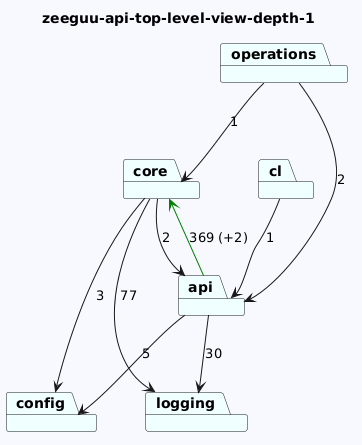

The diagram above was rendered by PlantUML. Its source (embedded in the PNG):
@startuml
skinparam backgroundColor GhostWhite
title zeeguu-api-top-level-view-depth-1
package "logging" #Azure
package "cl" #Azure
package "config" #Azure
package "operations" #Azure
package "core" #Azure
package "api" #Azure

"cl"-->"api"  : 1

"operations"-->"api"  : 2
"operations"-->"core"  : 1
"core"-->"logging"  : 77
"core"-->"config"  : 3
"core"-->"api"  : 2
"api"-->"config"  : 5
"api"-->"logging"  : 30
"api"-->"core" #Green : 369 (+2)
@enduml